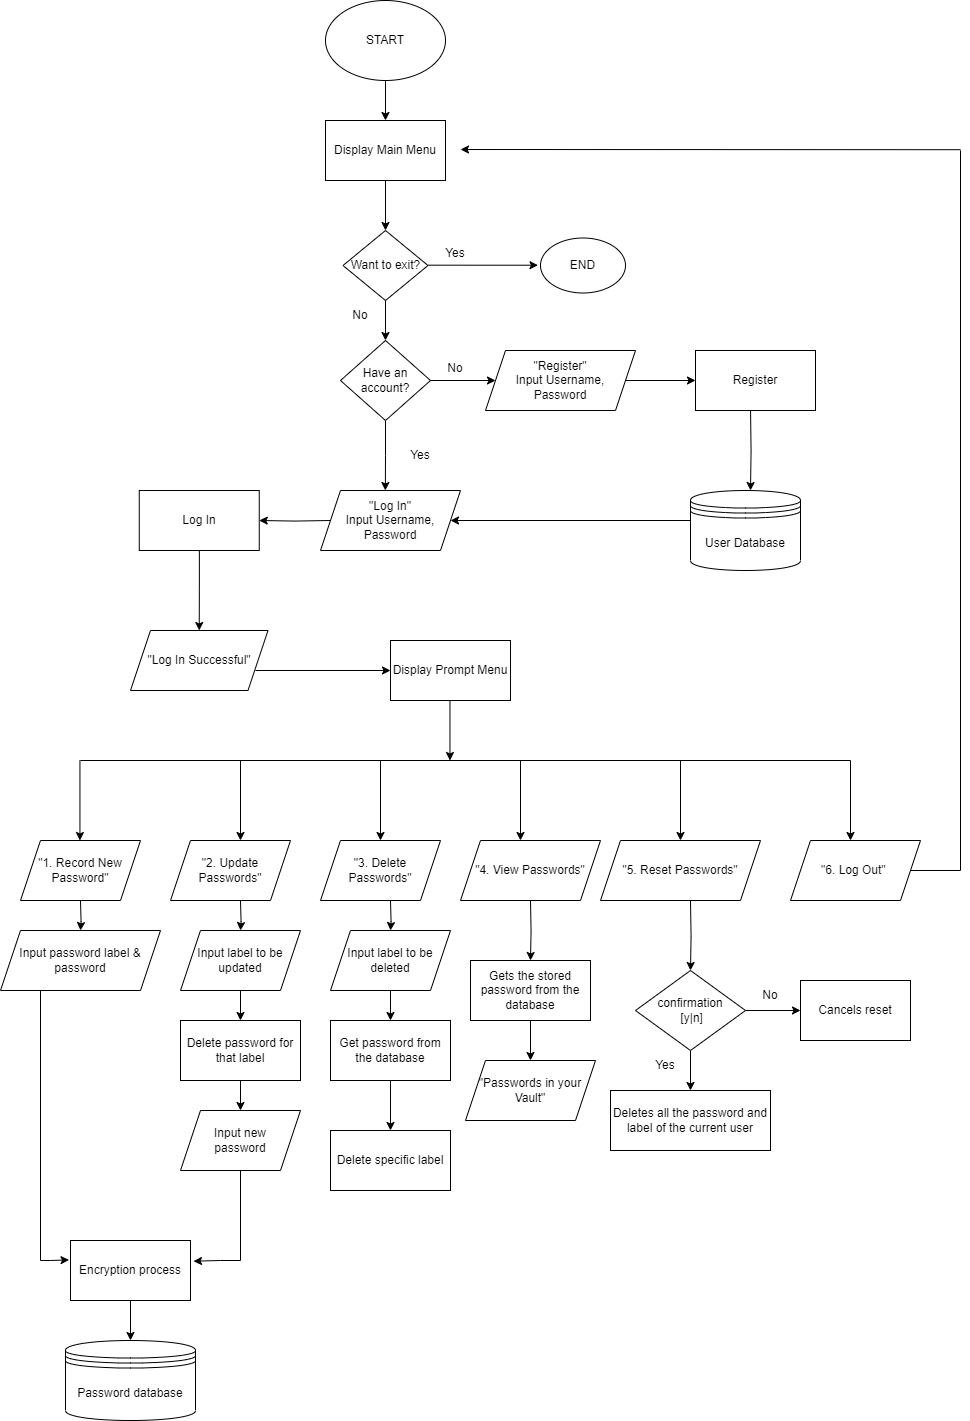

The diagram above was exported from draw.io. Its source (the exported page's mxGraphModel, read from the mxfile embedded in the PNG):
<mxGraphModel dx="1397" dy="2163" grid="1" gridSize="10" guides="1" tooltips="1" connect="1" arrows="1" fold="1" page="1" pageScale="1" pageWidth="850" pageHeight="1400" math="0" shadow="0">
  <root>
    <mxCell id="0" />
    <mxCell id="1" parent="0" />
    <mxCell id="g6-EreUJn5Erk0MXTQea-123" value="" style="edgeStyle=orthogonalEdgeStyle;rounded=0;orthogonalLoop=1;jettySize=auto;html=1;" edge="1" parent="1" source="g6-EreUJn5Erk0MXTQea-1" target="g6-EreUJn5Erk0MXTQea-113">
      <mxGeometry relative="1" as="geometry" />
    </mxCell>
    <mxCell id="g6-EreUJn5Erk0MXTQea-1" value="START" style="ellipse;whiteSpace=wrap;html=1;" vertex="1" parent="1">
      <mxGeometry x="325" y="-150" width="120" height="80" as="geometry" />
    </mxCell>
    <mxCell id="g6-EreUJn5Erk0MXTQea-8" value="" style="edgeStyle=orthogonalEdgeStyle;rounded=0;orthogonalLoop=1;jettySize=auto;html=1;entryX=0.457;entryY=0;entryDx=0;entryDy=0;entryPerimeter=0;" edge="1" parent="1" source="g6-EreUJn5Erk0MXTQea-2">
      <mxGeometry relative="1" as="geometry">
        <mxPoint x="384.84000000000003" y="340" as="targetPoint" />
      </mxGeometry>
    </mxCell>
    <mxCell id="g6-EreUJn5Erk0MXTQea-2" value="Have an account?" style="rhombus;whiteSpace=wrap;html=1;" vertex="1" parent="1">
      <mxGeometry x="340" y="190" width="90" height="80" as="geometry" />
    </mxCell>
    <mxCell id="g6-EreUJn5Erk0MXTQea-98" value="" style="edgeStyle=orthogonalEdgeStyle;rounded=0;orthogonalLoop=1;jettySize=auto;html=1;exitX=1;exitY=0.5;exitDx=0;exitDy=0;" edge="1" parent="1" source="g6-EreUJn5Erk0MXTQea-2" target="g6-EreUJn5Erk0MXTQea-79">
      <mxGeometry relative="1" as="geometry">
        <mxPoint x="430" y="230" as="sourcePoint" />
      </mxGeometry>
    </mxCell>
    <mxCell id="g6-EreUJn5Erk0MXTQea-5" value="Register" style="whiteSpace=wrap;html=1;" vertex="1" parent="1">
      <mxGeometry x="695" y="200" width="120" height="60" as="geometry" />
    </mxCell>
    <mxCell id="g6-EreUJn5Erk0MXTQea-80" value="" style="edgeStyle=orthogonalEdgeStyle;rounded=0;orthogonalLoop=1;jettySize=auto;html=1;entryX=1;entryY=0.5;entryDx=0;entryDy=0;" edge="1" parent="1" target="g6-EreUJn5Erk0MXTQea-101">
      <mxGeometry relative="1" as="geometry">
        <mxPoint x="329.9999999999999" y="370" as="sourcePoint" />
        <mxPoint x="265.0000000000001" y="370" as="targetPoint" />
      </mxGeometry>
    </mxCell>
    <mxCell id="g6-EreUJn5Erk0MXTQea-9" value="No" style="text;html=1;strokeColor=none;fillColor=none;align=center;verticalAlign=middle;whiteSpace=wrap;rounded=0;" vertex="1" parent="1">
      <mxGeometry x="425" y="202.5" width="60" height="30" as="geometry" />
    </mxCell>
    <mxCell id="g6-EreUJn5Erk0MXTQea-10" value="Yes" style="text;html=1;strokeColor=none;fillColor=none;align=center;verticalAlign=middle;whiteSpace=wrap;rounded=0;" vertex="1" parent="1">
      <mxGeometry x="390" y="290" width="60" height="30" as="geometry" />
    </mxCell>
    <mxCell id="g6-EreUJn5Erk0MXTQea-14" value="" style="edgeStyle=orthogonalEdgeStyle;rounded=0;orthogonalLoop=1;jettySize=auto;html=1;" edge="1" parent="1">
      <mxGeometry relative="1" as="geometry">
        <mxPoint x="750.0588235294119" y="260" as="sourcePoint" />
        <mxPoint x="750" y="340" as="targetPoint" />
      </mxGeometry>
    </mxCell>
    <mxCell id="g6-EreUJn5Erk0MXTQea-15" value="" style="endArrow=classic;html=1;rounded=0;exitX=0;exitY=0.5;exitDx=0;exitDy=0;entryX=1;entryY=0.5;entryDx=0;entryDy=0;" edge="1" parent="1">
      <mxGeometry width="50" height="50" relative="1" as="geometry">
        <mxPoint x="690" y="370" as="sourcePoint" />
        <mxPoint x="450" y="370" as="targetPoint" />
      </mxGeometry>
    </mxCell>
    <mxCell id="g6-EreUJn5Erk0MXTQea-18" value="User Database" style="shape=datastore;whiteSpace=wrap;html=1;" vertex="1" parent="1">
      <mxGeometry x="690" y="340" width="110" height="80" as="geometry" />
    </mxCell>
    <mxCell id="g6-EreUJn5Erk0MXTQea-23" value="" style="endArrow=none;html=1;rounded=0;" edge="1" parent="1">
      <mxGeometry width="50" height="50" relative="1" as="geometry">
        <mxPoint x="80" y="610" as="sourcePoint" />
        <mxPoint x="850" y="610" as="targetPoint" />
      </mxGeometry>
    </mxCell>
    <mxCell id="g6-EreUJn5Erk0MXTQea-24" value="" style="endArrow=classic;html=1;rounded=0;" edge="1" parent="1">
      <mxGeometry width="50" height="50" relative="1" as="geometry">
        <mxPoint x="79.44" y="610" as="sourcePoint" />
        <mxPoint x="79.44" y="690" as="targetPoint" />
      </mxGeometry>
    </mxCell>
    <mxCell id="g6-EreUJn5Erk0MXTQea-28" value="" style="edgeStyle=orthogonalEdgeStyle;rounded=0;orthogonalLoop=1;jettySize=auto;html=1;" edge="1" parent="1" target="g6-EreUJn5Erk0MXTQea-27">
      <mxGeometry relative="1" as="geometry">
        <mxPoint x="80.00000000000011" y="750" as="sourcePoint" />
      </mxGeometry>
    </mxCell>
    <mxCell id="g6-EreUJn5Erk0MXTQea-27" value="Input password label &amp;amp; password" style="shape=parallelogram;perimeter=parallelogramPerimeter;whiteSpace=wrap;html=1;fixedSize=1;" vertex="1" parent="1">
      <mxGeometry y="780" width="160" height="60" as="geometry" />
    </mxCell>
    <mxCell id="g6-EreUJn5Erk0MXTQea-30" value="" style="endArrow=classic;html=1;rounded=0;" edge="1" parent="1">
      <mxGeometry width="50" height="50" relative="1" as="geometry">
        <mxPoint x="240" y="610" as="sourcePoint" />
        <mxPoint x="240" y="690" as="targetPoint" />
      </mxGeometry>
    </mxCell>
    <mxCell id="g6-EreUJn5Erk0MXTQea-33" value="" style="edgeStyle=orthogonalEdgeStyle;rounded=0;orthogonalLoop=1;jettySize=auto;html=1;" edge="1" parent="1" target="g6-EreUJn5Erk0MXTQea-32">
      <mxGeometry relative="1" as="geometry">
        <mxPoint x="240" y="750" as="sourcePoint" />
      </mxGeometry>
    </mxCell>
    <mxCell id="g6-EreUJn5Erk0MXTQea-35" value="" style="edgeStyle=orthogonalEdgeStyle;rounded=0;orthogonalLoop=1;jettySize=auto;html=1;" edge="1" parent="1" source="g6-EreUJn5Erk0MXTQea-32" target="g6-EreUJn5Erk0MXTQea-34">
      <mxGeometry relative="1" as="geometry" />
    </mxCell>
    <mxCell id="g6-EreUJn5Erk0MXTQea-32" value="Input label to be updated" style="shape=parallelogram;perimeter=parallelogramPerimeter;whiteSpace=wrap;html=1;fixedSize=1;rounded=0;" vertex="1" parent="1">
      <mxGeometry x="180" y="780" width="120" height="60" as="geometry" />
    </mxCell>
    <mxCell id="g6-EreUJn5Erk0MXTQea-37" value="" style="edgeStyle=orthogonalEdgeStyle;rounded=0;orthogonalLoop=1;jettySize=auto;html=1;" edge="1" parent="1" source="g6-EreUJn5Erk0MXTQea-34" target="g6-EreUJn5Erk0MXTQea-36">
      <mxGeometry relative="1" as="geometry" />
    </mxCell>
    <mxCell id="g6-EreUJn5Erk0MXTQea-34" value="Delete password for that label" style="whiteSpace=wrap;html=1;rounded=0;" vertex="1" parent="1">
      <mxGeometry x="180" y="870" width="120" height="60" as="geometry" />
    </mxCell>
    <mxCell id="g6-EreUJn5Erk0MXTQea-36" value="Input new &lt;br&gt;password" style="shape=parallelogram;perimeter=parallelogramPerimeter;whiteSpace=wrap;html=1;fixedSize=1;rounded=0;" vertex="1" parent="1">
      <mxGeometry x="180" y="960" width="120" height="60" as="geometry" />
    </mxCell>
    <mxCell id="g6-EreUJn5Erk0MXTQea-38" value="" style="endArrow=classic;html=1;rounded=0;" edge="1" parent="1">
      <mxGeometry width="50" height="50" relative="1" as="geometry">
        <mxPoint x="380" y="610" as="sourcePoint" />
        <mxPoint x="380" y="690" as="targetPoint" />
      </mxGeometry>
    </mxCell>
    <mxCell id="g6-EreUJn5Erk0MXTQea-41" value="" style="edgeStyle=orthogonalEdgeStyle;rounded=0;orthogonalLoop=1;jettySize=auto;html=1;" edge="1" parent="1" target="g6-EreUJn5Erk0MXTQea-40">
      <mxGeometry relative="1" as="geometry">
        <mxPoint x="390" y="750" as="sourcePoint" />
      </mxGeometry>
    </mxCell>
    <mxCell id="g6-EreUJn5Erk0MXTQea-43" value="" style="edgeStyle=orthogonalEdgeStyle;rounded=0;orthogonalLoop=1;jettySize=auto;html=1;" edge="1" parent="1" source="g6-EreUJn5Erk0MXTQea-40" target="g6-EreUJn5Erk0MXTQea-42">
      <mxGeometry relative="1" as="geometry" />
    </mxCell>
    <mxCell id="g6-EreUJn5Erk0MXTQea-40" value="Input label to be deleted" style="shape=parallelogram;perimeter=parallelogramPerimeter;whiteSpace=wrap;html=1;fixedSize=1;rounded=0;" vertex="1" parent="1">
      <mxGeometry x="330" y="780" width="120" height="60" as="geometry" />
    </mxCell>
    <mxCell id="g6-EreUJn5Erk0MXTQea-68" value="" style="edgeStyle=orthogonalEdgeStyle;rounded=0;orthogonalLoop=1;jettySize=auto;html=1;" edge="1" parent="1" source="g6-EreUJn5Erk0MXTQea-42" target="g6-EreUJn5Erk0MXTQea-67">
      <mxGeometry relative="1" as="geometry" />
    </mxCell>
    <mxCell id="g6-EreUJn5Erk0MXTQea-42" value="Get password from the database" style="rounded=0;whiteSpace=wrap;html=1;" vertex="1" parent="1">
      <mxGeometry x="330" y="870" width="120" height="60" as="geometry" />
    </mxCell>
    <mxCell id="g6-EreUJn5Erk0MXTQea-44" value="" style="endArrow=classic;html=1;rounded=0;" edge="1" parent="1">
      <mxGeometry width="50" height="50" relative="1" as="geometry">
        <mxPoint x="520" y="610" as="sourcePoint" />
        <mxPoint x="520" y="690" as="targetPoint" />
      </mxGeometry>
    </mxCell>
    <mxCell id="g6-EreUJn5Erk0MXTQea-47" value="" style="edgeStyle=orthogonalEdgeStyle;rounded=0;orthogonalLoop=1;jettySize=auto;html=1;" edge="1" parent="1" target="g6-EreUJn5Erk0MXTQea-46">
      <mxGeometry relative="1" as="geometry">
        <mxPoint x="530" y="750" as="sourcePoint" />
      </mxGeometry>
    </mxCell>
    <mxCell id="g6-EreUJn5Erk0MXTQea-87" value="" style="edgeStyle=orthogonalEdgeStyle;rounded=0;orthogonalLoop=1;jettySize=auto;html=1;" edge="1" parent="1" source="g6-EreUJn5Erk0MXTQea-46" target="g6-EreUJn5Erk0MXTQea-86">
      <mxGeometry relative="1" as="geometry" />
    </mxCell>
    <mxCell id="g6-EreUJn5Erk0MXTQea-46" value="Gets the stored password from the database" style="whiteSpace=wrap;html=1;rounded=0;" vertex="1" parent="1">
      <mxGeometry x="470" y="810" width="120" height="60" as="geometry" />
    </mxCell>
    <mxCell id="g6-EreUJn5Erk0MXTQea-48" value="" style="endArrow=classic;html=1;rounded=0;" edge="1" parent="1">
      <mxGeometry width="50" height="50" relative="1" as="geometry">
        <mxPoint x="680" y="610" as="sourcePoint" />
        <mxPoint x="680" y="690" as="targetPoint" />
      </mxGeometry>
    </mxCell>
    <mxCell id="g6-EreUJn5Erk0MXTQea-51" value="" style="edgeStyle=orthogonalEdgeStyle;rounded=0;orthogonalLoop=1;jettySize=auto;html=1;" edge="1" parent="1" target="g6-EreUJn5Erk0MXTQea-50">
      <mxGeometry relative="1" as="geometry">
        <mxPoint x="690" y="750" as="sourcePoint" />
      </mxGeometry>
    </mxCell>
    <mxCell id="g6-EreUJn5Erk0MXTQea-53" value="" style="edgeStyle=orthogonalEdgeStyle;rounded=0;orthogonalLoop=1;jettySize=auto;html=1;" edge="1" parent="1" source="g6-EreUJn5Erk0MXTQea-50" target="g6-EreUJn5Erk0MXTQea-52">
      <mxGeometry relative="1" as="geometry" />
    </mxCell>
    <mxCell id="g6-EreUJn5Erk0MXTQea-56" value="" style="edgeStyle=orthogonalEdgeStyle;rounded=0;orthogonalLoop=1;jettySize=auto;html=1;" edge="1" parent="1" source="g6-EreUJn5Erk0MXTQea-50" target="g6-EreUJn5Erk0MXTQea-55">
      <mxGeometry relative="1" as="geometry" />
    </mxCell>
    <mxCell id="g6-EreUJn5Erk0MXTQea-50" value="confirmation&lt;br&gt;&amp;nbsp;[y|n]" style="rhombus;whiteSpace=wrap;html=1;rounded=0;" vertex="1" parent="1">
      <mxGeometry x="635" y="820" width="110" height="80" as="geometry" />
    </mxCell>
    <mxCell id="g6-EreUJn5Erk0MXTQea-52" value="Deletes all the password and label of the current user" style="whiteSpace=wrap;html=1;rounded=0;" vertex="1" parent="1">
      <mxGeometry x="610" y="940" width="160" height="60" as="geometry" />
    </mxCell>
    <mxCell id="g6-EreUJn5Erk0MXTQea-54" value="Yes" style="text;html=1;strokeColor=none;fillColor=none;align=center;verticalAlign=middle;whiteSpace=wrap;rounded=0;" vertex="1" parent="1">
      <mxGeometry x="635" y="900" width="60" height="30" as="geometry" />
    </mxCell>
    <mxCell id="g6-EreUJn5Erk0MXTQea-55" value="Cancels reset" style="whiteSpace=wrap;html=1;rounded=0;" vertex="1" parent="1">
      <mxGeometry x="800" y="830" width="110" height="60" as="geometry" />
    </mxCell>
    <mxCell id="g6-EreUJn5Erk0MXTQea-57" value="No" style="text;html=1;strokeColor=none;fillColor=none;align=center;verticalAlign=middle;whiteSpace=wrap;rounded=0;" vertex="1" parent="1">
      <mxGeometry x="740" y="830" width="60" height="30" as="geometry" />
    </mxCell>
    <mxCell id="g6-EreUJn5Erk0MXTQea-58" value="" style="endArrow=classic;html=1;rounded=0;" edge="1" parent="1">
      <mxGeometry width="50" height="50" relative="1" as="geometry">
        <mxPoint x="850" y="610" as="sourcePoint" />
        <mxPoint x="850" y="690" as="targetPoint" />
      </mxGeometry>
    </mxCell>
    <mxCell id="g6-EreUJn5Erk0MXTQea-60" value="Password database" style="shape=datastore;whiteSpace=wrap;html=1;" vertex="1" parent="1">
      <mxGeometry x="65" y="1190" width="130" height="80" as="geometry" />
    </mxCell>
    <mxCell id="g6-EreUJn5Erk0MXTQea-62" value="" style="edgeStyle=orthogonalEdgeStyle;rounded=0;orthogonalLoop=1;jettySize=auto;html=1;" edge="1" parent="1" source="g6-EreUJn5Erk0MXTQea-61" target="g6-EreUJn5Erk0MXTQea-60">
      <mxGeometry relative="1" as="geometry" />
    </mxCell>
    <mxCell id="g6-EreUJn5Erk0MXTQea-61" value="Encryption process" style="rounded=0;whiteSpace=wrap;html=1;" vertex="1" parent="1">
      <mxGeometry x="70" y="1090" width="120" height="60" as="geometry" />
    </mxCell>
    <mxCell id="g6-EreUJn5Erk0MXTQea-64" value="" style="endArrow=classic;html=1;rounded=0;entryX=-0.012;entryY=0.323;entryDx=0;entryDy=0;entryPerimeter=0;exitX=0.25;exitY=1;exitDx=0;exitDy=0;" edge="1" parent="1" source="g6-EreUJn5Erk0MXTQea-27" target="g6-EreUJn5Erk0MXTQea-61">
      <mxGeometry width="50" height="50" relative="1" as="geometry">
        <mxPoint x="80" y="940" as="sourcePoint" />
        <mxPoint x="130" y="890" as="targetPoint" />
        <Array as="points">
          <mxPoint x="40" y="1110" />
          <mxPoint x="50" y="1110" />
        </Array>
      </mxGeometry>
    </mxCell>
    <mxCell id="g6-EreUJn5Erk0MXTQea-65" value="" style="endArrow=classic;html=1;rounded=0;entryX=1.025;entryY=0.345;entryDx=0;entryDy=0;entryPerimeter=0;" edge="1" parent="1" source="g6-EreUJn5Erk0MXTQea-36" target="g6-EreUJn5Erk0MXTQea-61">
      <mxGeometry width="50" height="50" relative="1" as="geometry">
        <mxPoint x="110" y="930" as="sourcePoint" />
        <mxPoint x="200" y="1110" as="targetPoint" />
        <Array as="points">
          <mxPoint x="240" y="1110" />
          <mxPoint x="220" y="1110" />
        </Array>
      </mxGeometry>
    </mxCell>
    <mxCell id="g6-EreUJn5Erk0MXTQea-67" value="Delete specific label" style="whiteSpace=wrap;html=1;rounded=0;" vertex="1" parent="1">
      <mxGeometry x="330" y="980" width="120" height="60" as="geometry" />
    </mxCell>
    <mxCell id="g6-EreUJn5Erk0MXTQea-74" value="" style="endArrow=none;html=1;rounded=0;" edge="1" parent="1">
      <mxGeometry width="50" height="50" relative="1" as="geometry">
        <mxPoint x="910" y="720" as="sourcePoint" />
        <mxPoint x="960" y="720" as="targetPoint" />
      </mxGeometry>
    </mxCell>
    <mxCell id="g6-EreUJn5Erk0MXTQea-75" value="" style="endArrow=none;html=1;rounded=0;" edge="1" parent="1">
      <mxGeometry width="50" height="50" relative="1" as="geometry">
        <mxPoint x="960" y="720" as="sourcePoint" />
        <mxPoint x="960" as="targetPoint" />
      </mxGeometry>
    </mxCell>
    <mxCell id="g6-EreUJn5Erk0MXTQea-76" value="" style="endArrow=classic;html=1;rounded=0;" edge="1" parent="1">
      <mxGeometry width="50" height="50" relative="1" as="geometry">
        <mxPoint x="960" y="-0.7999999999999972" as="sourcePoint" />
        <mxPoint x="460" y="-1" as="targetPoint" />
      </mxGeometry>
    </mxCell>
    <mxCell id="g6-EreUJn5Erk0MXTQea-99" value="" style="edgeStyle=orthogonalEdgeStyle;rounded=0;orthogonalLoop=1;jettySize=auto;html=1;" edge="1" parent="1" source="g6-EreUJn5Erk0MXTQea-79" target="g6-EreUJn5Erk0MXTQea-5">
      <mxGeometry relative="1" as="geometry" />
    </mxCell>
    <mxCell id="g6-EreUJn5Erk0MXTQea-79" value="&quot;Register&quot;&lt;br&gt;Input Username,&lt;br&gt;Password" style="shape=parallelogram;perimeter=parallelogramPerimeter;whiteSpace=wrap;html=1;fixedSize=1;" vertex="1" parent="1">
      <mxGeometry x="485" y="200" width="150" height="60" as="geometry" />
    </mxCell>
    <mxCell id="g6-EreUJn5Erk0MXTQea-83" value="" style="edgeStyle=orthogonalEdgeStyle;rounded=0;orthogonalLoop=1;jettySize=auto;html=1;" edge="1" parent="1">
      <mxGeometry relative="1" as="geometry">
        <mxPoint x="255.0000000000001" y="520" as="sourcePoint" />
        <mxPoint x="390" y="520" as="targetPoint" />
      </mxGeometry>
    </mxCell>
    <mxCell id="g6-EreUJn5Erk0MXTQea-86" value="&quot;Passwords in your Vault&quot;" style="shape=parallelogram;perimeter=parallelogramPerimeter;whiteSpace=wrap;html=1;fixedSize=1;" vertex="1" parent="1">
      <mxGeometry x="465" y="910" width="130" height="60" as="geometry" />
    </mxCell>
    <mxCell id="g6-EreUJn5Erk0MXTQea-91" value="&quot;1. Record New Password&quot;" style="shape=parallelogram;perimeter=parallelogramPerimeter;whiteSpace=wrap;html=1;fixedSize=1;" vertex="1" parent="1">
      <mxGeometry x="20" y="690" width="120" height="60" as="geometry" />
    </mxCell>
    <mxCell id="g6-EreUJn5Erk0MXTQea-92" value="&quot;2. Update Passwords&quot;" style="shape=parallelogram;perimeter=parallelogramPerimeter;whiteSpace=wrap;html=1;fixedSize=1;" vertex="1" parent="1">
      <mxGeometry x="170" y="690" width="120" height="60" as="geometry" />
    </mxCell>
    <mxCell id="g6-EreUJn5Erk0MXTQea-93" value="&quot;3. Delete Passwords&quot;" style="shape=parallelogram;perimeter=parallelogramPerimeter;whiteSpace=wrap;html=1;fixedSize=1;" vertex="1" parent="1">
      <mxGeometry x="320" y="690" width="120" height="60" as="geometry" />
    </mxCell>
    <mxCell id="g6-EreUJn5Erk0MXTQea-94" value="&quot;4. View Passwords&quot;" style="shape=parallelogram;perimeter=parallelogramPerimeter;whiteSpace=wrap;html=1;fixedSize=1;" vertex="1" parent="1">
      <mxGeometry x="460" y="690" width="140" height="60" as="geometry" />
    </mxCell>
    <mxCell id="g6-EreUJn5Erk0MXTQea-95" value="&quot;5. Reset Passwords&quot;" style="shape=parallelogram;perimeter=parallelogramPerimeter;whiteSpace=wrap;html=1;fixedSize=1;" vertex="1" parent="1">
      <mxGeometry x="600" y="690" width="160" height="60" as="geometry" />
    </mxCell>
    <mxCell id="g6-EreUJn5Erk0MXTQea-96" value="&quot;6. Log Out&quot;&amp;nbsp;" style="shape=parallelogram;perimeter=parallelogramPerimeter;whiteSpace=wrap;html=1;fixedSize=1;" vertex="1" parent="1">
      <mxGeometry x="790" y="690" width="130" height="60" as="geometry" />
    </mxCell>
    <mxCell id="g6-EreUJn5Erk0MXTQea-100" value="&quot;Log In&quot;&lt;br&gt;Input Username, Password" style="shape=parallelogram;perimeter=parallelogramPerimeter;whiteSpace=wrap;html=1;fixedSize=1;" vertex="1" parent="1">
      <mxGeometry x="320" y="340" width="140" height="60" as="geometry" />
    </mxCell>
    <mxCell id="g6-EreUJn5Erk0MXTQea-103" value="" style="edgeStyle=orthogonalEdgeStyle;rounded=0;orthogonalLoop=1;jettySize=auto;html=1;" edge="1" parent="1" source="g6-EreUJn5Erk0MXTQea-101" target="g6-EreUJn5Erk0MXTQea-102">
      <mxGeometry relative="1" as="geometry" />
    </mxCell>
    <mxCell id="g6-EreUJn5Erk0MXTQea-101" value="Log In" style="rounded=0;whiteSpace=wrap;html=1;" vertex="1" parent="1">
      <mxGeometry x="138.75" y="340" width="120" height="60" as="geometry" />
    </mxCell>
    <mxCell id="g6-EreUJn5Erk0MXTQea-102" value="&quot;Log In Successful&quot;" style="shape=parallelogram;perimeter=parallelogramPerimeter;whiteSpace=wrap;html=1;fixedSize=1;rounded=0;" vertex="1" parent="1">
      <mxGeometry x="130" y="480" width="137.5" height="60" as="geometry" />
    </mxCell>
    <mxCell id="g6-EreUJn5Erk0MXTQea-108" value="" style="endArrow=classic;html=1;rounded=0;exitX=0.5;exitY=1;exitDx=0;exitDy=0;" edge="1" parent="1">
      <mxGeometry width="50" height="50" relative="1" as="geometry">
        <mxPoint x="449.47" y="550" as="sourcePoint" />
        <mxPoint x="449.47" y="610" as="targetPoint" />
      </mxGeometry>
    </mxCell>
    <mxCell id="g6-EreUJn5Erk0MXTQea-109" value="Display Prompt Menu" style="rounded=0;whiteSpace=wrap;html=1;" vertex="1" parent="1">
      <mxGeometry x="390" y="490" width="120" height="60" as="geometry" />
    </mxCell>
    <mxCell id="g6-EreUJn5Erk0MXTQea-128" value="" style="edgeStyle=orthogonalEdgeStyle;rounded=0;orthogonalLoop=1;jettySize=auto;html=1;" edge="1" parent="1" source="g6-EreUJn5Erk0MXTQea-113" target="g6-EreUJn5Erk0MXTQea-124">
      <mxGeometry relative="1" as="geometry" />
    </mxCell>
    <mxCell id="g6-EreUJn5Erk0MXTQea-113" value="Display Main Menu" style="rounded=0;whiteSpace=wrap;html=1;" vertex="1" parent="1">
      <mxGeometry x="325" y="-30" width="120" height="60" as="geometry" />
    </mxCell>
    <mxCell id="g6-EreUJn5Erk0MXTQea-121" value="" style="edgeStyle=orthogonalEdgeStyle;rounded=0;orthogonalLoop=1;jettySize=auto;html=1;" edge="1" parent="1">
      <mxGeometry relative="1" as="geometry">
        <mxPoint x="427.5" y="114.68" as="sourcePoint" />
        <mxPoint x="537.500017072063" y="114.7122580645161" as="targetPoint" />
      </mxGeometry>
    </mxCell>
    <mxCell id="g6-EreUJn5Erk0MXTQea-120" value="END" style="ellipse;whiteSpace=wrap;html=1;" vertex="1" parent="1">
      <mxGeometry x="540" y="87.5" width="85" height="55" as="geometry" />
    </mxCell>
    <mxCell id="g6-EreUJn5Erk0MXTQea-124" value="Want to exit?" style="rhombus;whiteSpace=wrap;html=1;" vertex="1" parent="1">
      <mxGeometry x="342.5" y="80" width="85" height="70" as="geometry" />
    </mxCell>
    <mxCell id="g6-EreUJn5Erk0MXTQea-129" value="Yes" style="text;html=1;strokeColor=none;fillColor=none;align=center;verticalAlign=middle;whiteSpace=wrap;rounded=0;" vertex="1" parent="1">
      <mxGeometry x="425" y="87.5" width="60" height="30" as="geometry" />
    </mxCell>
    <mxCell id="g6-EreUJn5Erk0MXTQea-131" value="" style="endArrow=classic;html=1;rounded=0;exitX=0.5;exitY=1;exitDx=0;exitDy=0;" edge="1" parent="1" source="g6-EreUJn5Erk0MXTQea-124" target="g6-EreUJn5Erk0MXTQea-2">
      <mxGeometry width="50" height="50" relative="1" as="geometry">
        <mxPoint x="410" y="140" as="sourcePoint" />
        <mxPoint x="460" y="90" as="targetPoint" />
      </mxGeometry>
    </mxCell>
    <mxCell id="g6-EreUJn5Erk0MXTQea-132" value="No" style="text;html=1;strokeColor=none;fillColor=none;align=center;verticalAlign=middle;whiteSpace=wrap;rounded=0;" vertex="1" parent="1">
      <mxGeometry x="330" y="150" width="60" height="30" as="geometry" />
    </mxCell>
  </root>
</mxGraphModel>